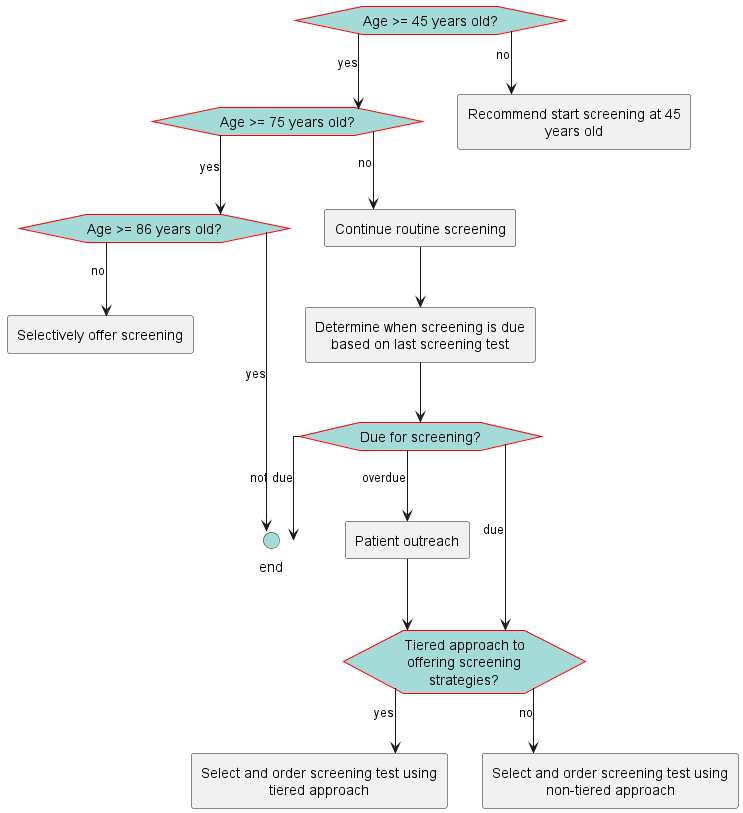

The diagram above was rendered by PlantUML. Its source (embedded in the PNG):
@startuml
hide stereotype
skinparam linetype ortho
<style>
hexagon {
    MaximumWidth: 150 
    BackGroundColor: A4DBD8 
    LineThickness: 1 
    LineColor: red 
    HorizontalAlignment: center
}
rectangle {
    MaximumWidth: 250 
    HorizontalAlignment: center
}
.end {
    BackGroundColor: #A4DBD8
}
</style>
hexagon "Age >= 45 years old?" as eve_AgeOver45 [[#eve-AgeOver45]]
hexagon "Age >= 75 years old?" as eve_AgeOver75 [[#eve-AgeOver75]]
hexagon "Age >= 86 years old?" as eve_Age86AndOlder [[#eve-Age86AndOlder]]
rectangle "Continue routine screening" as act_ContinueScreening [[#act-ContinueScreening]]
rectangle "Determine when screening is due based on last screening test" as act_DetermineDateForNextScreening [[#act-DetermineDateForNextScreening]]
hexagon "Due for screening? " as eve_DetermineIfDueForScreening [[#eve-DetermineIfDueForScreening]]
rectangle "Patient outreach" as act_patientOutreach [[#act-patientOutreach]]
hexagon "Tiered approach to offering screening strategies?" as eve_TieredApproach [[#eve-TieredApproach]]
rectangle "Recommend start screening at 45 years old" as act_RecommendStartScreeningAt45 [[#act-RecommendStartScreeningAt45]]
rectangle "Selectively offer screening" as act_SelectivelyOfferScreening [[#act-SelectivelyOfferScreening]]
circle "end" as end_1 <<end>>
rectangle "Select and order screening test using tiered approach" as act_PickScreeningMethodTiered [[#act-PickScreeningMethodTiered]]
rectangle "Select and order screening test using non-tiered approach" as act_PickScreeningMethodNonTiered [[#act-PickScreeningMethodNonTiered]]
eve_AgeOver45-->act_RecommendStartScreeningAt45: no
eve_AgeOver45-->eve_AgeOver75: yes
eve_AgeOver75-->act_ContinueScreening: no 
eve_AgeOver75-->eve_Age86AndOlder: yes
eve_Age86AndOlder-->act_SelectivelyOfferScreening: no 
eve_Age86AndOlder-->end_1: yes
act_ContinueScreening-->act_DetermineDateForNextScreening
act_DetermineDateForNextScreening-->eve_DetermineIfDueForScreening
eve_DetermineIfDueForScreening-->eve_TieredApproach: due
eve_DetermineIfDueForScreening-->end_1: not due
eve_DetermineIfDueForScreening-->act_patientOutreach: overdue
act_patientOutreach-->eve_TieredApproach
eve_TieredApproach-->act_PickScreeningMethodTiered: yes
eve_TieredApproach-->act_PickScreeningMethodNonTiered: no
@enduml